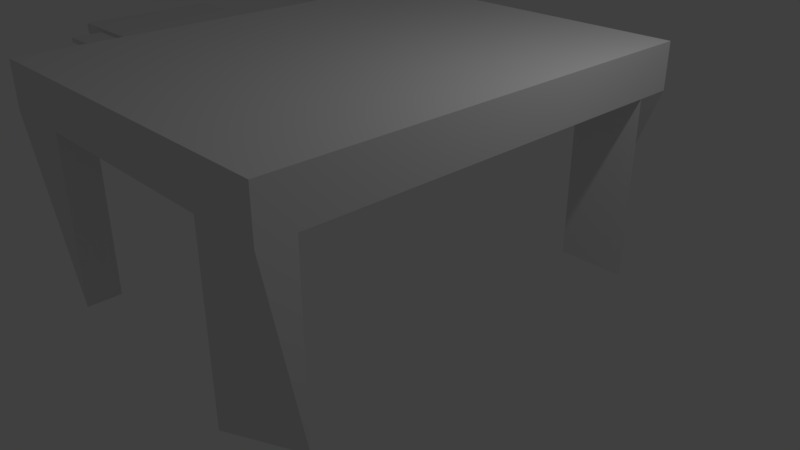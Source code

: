 # Source: claseEdicionFiguras.blend  (saved by Blender 2.78.0; exported with 4.5.12 LTS)
import bpy
from mathutils import Matrix  # noqa: F401  (used for matrix-valued properties, if any)

bpy.ops.wm.read_factory_settings(use_empty=True)
scene = bpy.context.scene
scene.name = 'Scene'

# ---- collections
col_collection_1 = bpy.data.collections.new('Collection 1'); scene.collection.children.link(col_collection_1)

# ---- world
world_world = bpy.data.worlds.new('World'); scene.world = world_world
world_world.color = (0.05088, 0.05088, 0.05088)
world_world.use_sun_shadow = False
world_world.sun_shadow_jitter_overblur = 0.0
world_world.cycles.sampling_method = 'MANUAL'

# ---- cameras
cam_camera = bpy.data.cameras.new('Camera')
cam_camera.clip_end = 100.0
cam_camera.lens = 35.0
cam_camera.sensor_width = 32.0
cam_camera.sensor_height = 18.0
cam_camera.ortho_scale = 7.314
cam_camera.dof.focus_distance = 0.0
cam_camera.dof.aperture_fstop = 128.0

# ---- lights
light_lamp = bpy.data.lights.new('Lamp', 'POINT')
light_lamp.transmission_factor = 0.0
light_lamp.cutoff_distance = 30.0
light_lamp.energy = 100.0
light_lamp.shadow_buffer_clip_start = 1.001
light_lamp.shadow_soft_size = 0.1
light_lamp.shadow_maximum_resolution = 0.006
light_lamp.use_absolute_resolution = True

# ---- meshes
me_cube_003 = bpy.data.meshes.new('Cube.003')
me_cube_003.from_pydata([(-0.7147, -0.7147, -0.4722), (-0.5166, -1.0, -0.175), (-0.7147, 0.7147, -0.4722), (-1.0, 1.0, -0.06186), (0.7147, -0.7147, -0.4722), (0.8869, -1.0, -0.175), (0.7147, 0.7147, -0.4722), (1.0, 1.0, -0.06186), (-1.0, 1.0, -0.4722), (-0.5166, -1.0, -0.3591), (1.0, 1.0, -0.4722), (0.8869, -1.0, -0.3591), (-1.0, -1.0, -0.4722), (-1.0, -1.0, -0.06186), (1.0, -1.0, -0.06186), (1.0, -1.0, -0.4722), (1.858, -3.169, -1.781), (1.858, -3.169, -0.1709), (1.858, 2.609, -1.781), (1.858, 2.609, -0.1709), (6.314, -3.169, -1.781), (6.314, -3.169, -0.1709), (6.314, 2.609, -1.781), (6.314, 2.609, -0.1709), (1.858, 2.138, -1.781), (1.858, 1.694, -1.781), (1.858, 1.249, -1.781), (1.858, 0.805, -1.781), (1.858, 0.3606, -1.781), (1.858, -0.08385, -1.781), (1.858, -0.5283, -1.781), (1.858, -0.9727, -1.781), (1.858, -1.417, -1.781), (1.858, -1.862, -1.781), (1.858, -2.306, -1.781), (1.858, -2.75, -1.781), (1.858, -2.75, -0.1709), (1.858, -2.306, -0.1709), (1.858, -1.862, -0.1709), (1.858, -1.417, -0.1709), (1.858, -0.9727, -0.1709), (1.858, -0.5283, -0.1709), (1.858, -0.08385, -0.1709), (1.858, 0.3606, -0.1709), (1.858, 0.805, -0.1709), (1.858, 1.249, -0.1709), (1.858, 1.694, -0.1709), (1.858, 2.138, -0.1709), (6.314, -2.75, -1.781), (6.314, -2.306, -1.781), (6.314, -1.862, -1.781), (6.314, -1.417, -1.781), (6.314, -0.9727, -1.781), (6.314, -0.5283, -1.781), (6.314, -0.08385, -1.781), (6.314, 0.3606, -1.781), (6.314, 0.805, -1.781), (6.314, 1.249, -1.781), (6.314, 1.694, -1.781), (6.314, 2.138, -1.781), (6.314, 2.138, -0.1709), (6.314, 1.694, -0.1709), (6.314, 1.249, -0.1709), (6.314, 0.805, -0.1709), (6.314, 0.3606, -0.1709), (6.314, -0.08385, -0.1709), (6.314, -0.5283, -0.1709), (6.314, -0.9727, -0.1709), (6.314, -1.417, -0.1709), (6.314, -1.862, -0.1709), (6.314, -2.306, -0.1709), (6.314, -2.75, -0.1709), (5.443, 2.609, -1.781), (4.552, 2.609, -1.781), (3.66, 2.609, -1.781), (2.769, 2.609, -1.781), (2.769, 2.609, -0.1709), (3.66, 2.609, -0.1709), (4.552, 2.609, -0.1709), (5.443, 2.609, -0.1709), (2.769, -3.169, -1.781), (3.66, -3.169, -1.781), (4.552, -3.169, -1.781), (5.443, -3.169, -1.781), (5.443, -3.169, -0.1709), (4.552, -3.169, -0.1709), (3.66, -3.169, -0.1709), (2.769, -3.169, -0.1709), (2.769, 2.138, -0.1709), (3.66, 2.138, -0.1709), (4.552, 2.138, -0.1709), (5.443, 2.138, -0.1709), (2.769, 1.694, -0.1709), (3.66, 1.694, -0.1709), (4.552, 1.694, -0.1709), (5.443, 1.694, -0.1709), (2.769, 1.249, -0.1709), (3.66, 1.249, -0.1709), (4.552, 1.249, -0.1709), (5.443, 1.249, -0.1709), (2.769, 0.805, -0.1709), (3.66, 0.805, -0.1709), (4.552, 0.805, -0.1709), (5.443, 0.805, -0.1709), (2.769, 0.3606, -0.1709), (3.66, 0.3606, -0.1709), (4.552, 0.3606, -0.1709), (5.443, 0.3606, -0.1709), (2.769, -0.08385, -0.1709), (3.66, -0.08385, -0.1709), (4.552, -0.08385, -0.1709), (5.443, -0.08385, -0.1709), (2.769, -0.5283, -0.1709), (3.66, -0.5283, -0.1709), (4.552, -0.5283, -0.1709), (5.443, -0.5283, -0.1709), (2.769, -0.9727, -0.1709), (3.66, -0.9727, -0.1709), (4.552, -0.9727, -0.1709), (5.443, -0.9727, -0.1709), (2.769, -1.417, -0.1709), (3.66, -1.417, -0.1709), (4.552, -1.417, -0.1709), (5.443, -1.417, -0.1709), (2.769, -1.862, -0.1709), (3.66, -1.862, -0.1709), (4.552, -1.862, -0.1709), (5.443, -1.862, -0.1709), (2.769, -2.306, -0.1709), (3.66, -2.306, -0.1709), (4.552, -2.306, -0.1709), (5.443, -2.306, -0.1709), (2.769, -2.75, -0.1709), (3.66, -2.75, -0.1709), (4.552, -2.75, -0.1709), (5.443, -2.75, -0.1709), (5.443, 2.138, -1.781), (4.552, 2.138, -1.781), (3.66, 2.138, -1.781), (2.769, 2.138, -1.781), (5.443, 1.694, -1.781), (4.552, 1.694, -1.781), (3.66, 1.694, -1.781), (2.769, 1.694, -1.781), (5.443, 1.249, -1.781), (4.552, 1.249, -1.781), (3.66, 1.249, -1.781), (2.769, 1.249, -1.781), (5.443, 0.805, -1.781), (4.552, 0.805, -1.781), (3.66, 0.805, -1.781), (2.769, 0.805, -1.781), (5.443, 0.3606, -1.781), (4.552, 0.3606, -1.781), (3.66, 0.3606, -1.781), (2.769, 0.3606, -1.781), (5.443, -0.08385, -1.781), (4.552, -0.08385, -1.781), (3.66, -0.08385, -1.781), (2.769, -0.08385, -1.781), (5.443, -0.5283, -1.781), (4.552, -0.5283, -1.781), (3.66, -0.5283, -1.781), (2.769, -0.5283, -1.781), (5.443, -0.9727, -1.781), (4.552, -0.9727, -1.781), (3.66, -0.9727, -1.781), (2.769, -0.9727, -1.781), (5.443, -1.417, -1.781), (4.552, -1.417, -1.781), (3.66, -1.417, -1.781), (2.769, -1.417, -1.781), (5.443, -1.862, -1.781), (4.552, -1.862, -1.781), (3.66, -1.862, -1.781), (2.769, -1.862, -1.781), (5.443, -2.306, -1.781), (4.552, -2.306, -1.781), (3.66, -2.306, -1.781), (2.769, -2.306, -1.781), (5.443, -2.75, -1.781), (4.552, -2.75, -1.781), (3.66, -2.75, -1.781), (2.769, -2.75, -1.781), (6.314, -2.75, 6.059), (5.453, -3.169, 6.059), (5.443, -2.75, 6.059), (5.443, -3.169, 6.059), (2.769, -3.169, 5.63), (2.762, -3.169, 5.63), (1.858, -2.75, 5.63), (2.769, -2.75, 5.63), (5.443, 2.609, 6.157), (5.45, 2.609, 6.157), (6.314, 2.138, 6.157), (5.443, 2.138, 6.157), (1.858, 2.138, 5.849), (2.767, 2.609, 5.849), (2.769, 2.609, 5.849), (2.769, 2.138, 5.849), (-0.5166, -1.463, -0.3591), (-0.5166, -1.463, -0.175), (0.8869, -1.463, -0.175), (0.8869, -1.463, -0.3591), (0.8869, -1.0, -0.175), (0.8869, -1.0, -0.3591), (0.8869, -1.463, -0.175), (0.8869, -1.463, -0.3591), (1.858, -2.75, -1.781), (1.858, -3.169, -1.781), (1.858, -3.169, -0.1709), (1.858, 2.138, -0.1709), (1.858, 2.609, -0.1709), (1.858, 2.609, -1.781), (2.769, 2.609, -1.781), (5.443, 2.609, -0.1709), (6.314, 2.609, -0.1709), (6.314, 2.609, -1.781), (6.314, 2.138, -1.781), (6.314, -2.75, -0.1709), (6.314, -3.169, -0.1709), (6.314, -3.169, -1.781), (5.443, -3.169, -1.781), (2.769, -3.169, -0.1709), (1.858, 2.138, -1.781), (1.858, 1.694, -1.781), (1.858, 1.249, -1.781), (1.858, 0.805, -1.781), (1.858, 0.3606, -1.781), (1.858, -0.08385, -1.781), (1.858, -0.5283, -1.781), (1.858, -0.9727, -1.781), (1.858, -1.417, -1.781), (1.858, -1.862, -1.781), (1.858, -2.306, -1.781), (1.858, -2.75, -0.1709), (1.858, -2.306, -0.1709), (1.858, -1.862, -0.1709), (1.858, -1.417, -0.1709), (1.858, -0.9727, -0.1709), (1.858, -0.5283, -0.1709), (1.858, -0.08385, -0.1709), (1.858, 0.3606, -0.1709), (1.858, 0.805, -0.1709), (1.858, 1.249, -0.1709), (1.858, 1.694, -0.1709), (6.314, -2.75, -1.781), (6.314, -2.306, -1.781), (6.314, -1.862, -1.781), (6.314, -1.417, -1.781), (6.314, -0.9727, -1.781), (6.314, -0.5283, -1.781), (6.314, -0.08385, -1.781), (6.314, 0.3606, -1.781), (6.314, 0.805, -1.781), (6.314, 1.249, -1.781), (6.314, 1.694, -1.781), (6.314, 2.138, -0.1709), (6.314, 1.694, -0.1709), (6.314, 1.249, -0.1709), (6.314, 0.805, -0.1709), (6.314, 0.3606, -0.1709), (6.314, -0.08385, -0.1709), (6.314, -0.5283, -0.1709), (6.314, -0.9727, -0.1709), (6.314, -1.417, -0.1709), (6.314, -1.862, -0.1709), (6.314, -2.306, -0.1709), (5.443, 2.609, -1.781), (4.552, 2.609, -1.781), (3.66, 2.609, -1.781), (2.769, 2.609, -0.1709), (3.66, 2.609, -0.1709), (4.552, 2.609, -0.1709), (2.769, -3.169, -1.781), (3.66, -3.169, -1.781), (4.552, -3.169, -1.781), (5.443, -3.169, -0.1709), (4.552, -3.169, -0.1709), (3.66, -3.169, -0.1709), (1.858, -2.75, -1.781), (1.858, -3.169, -1.781), (1.858, -3.169, -0.1709), (1.858, 2.138, -0.1709), (1.858, 2.609, -0.1709), (1.858, 2.609, -1.781), (2.769, 2.609, -1.781), (5.443, 2.609, -0.1709), (6.314, 2.609, -0.1709), (6.314, 2.609, -1.781), (6.314, 2.138, -1.781), (6.314, -2.75, -0.1709), (6.314, -3.169, -0.1709), (6.314, -3.169, -1.781), (5.443, -3.169, -1.781), (2.769, -3.169, -0.1709), (1.858, 2.138, -1.781), (1.858, 1.694, -1.781), (1.858, 1.249, -1.781), (1.858, 0.805, -1.781), (1.858, 0.3606, -1.781), (1.858, -0.08385, -1.781), (1.858, -0.5283, -1.781), (1.858, -0.9727, -1.781), (1.858, -1.417, -1.781), (1.858, -1.862, -1.781), (1.858, -2.306, -1.781), (1.858, -2.75, -0.1709), (1.858, -2.306, -0.1709), (1.858, -1.862, -0.1709), (1.858, -1.417, -0.1709), (1.858, -0.9727, -0.1709), (1.858, -0.5283, -0.1709), (1.858, -0.08385, -0.1709), (1.858, 0.3606, -0.1709), (1.858, 0.805, -0.1709), (1.858, 1.249, -0.1709), (1.858, 1.694, -0.1709), (6.314, -2.75, -1.781), (6.314, -2.306, -1.781), (6.314, -1.862, -1.781), (6.314, -1.417, -1.781), (6.314, -0.9727, -1.781), (6.314, -0.5283, -1.781), (6.314, -0.08385, -1.781), (6.314, 0.3606, -1.781), (6.314, 0.805, -1.781), (6.314, 1.249, -1.781), (6.314, 1.694, -1.781), (6.314, 2.138, -0.1709), (6.314, 1.694, -0.1709), (6.314, 1.249, -0.1709), (6.314, 0.805, -0.1709), (6.314, 0.3606, -0.1709), (6.314, -0.08385, -0.1709), (6.314, -0.5283, -0.1709), (6.314, -0.9727, -0.1709), (6.314, -1.417, -0.1709), (6.314, -1.862, -0.1709), (6.314, -2.306, -0.1709), (5.443, 2.609, -1.781), (4.552, 2.609, -1.781), (3.66, 2.609, -1.781), (2.769, 2.609, -0.1709), (3.66, 2.609, -0.1709), (4.552, 2.609, -0.1709), (2.769, -3.169, -1.781), (3.66, -3.169, -1.781), (4.552, -3.169, -1.781), (5.443, -3.169, -0.1709), (4.552, -3.169, -0.1709), (3.66, -3.169, -0.1709), (1.858, -2.75, -1.781), (1.858, -3.169, -1.781), (1.858, -3.169, -0.1709), (1.858, 2.138, -0.1709), (1.858, 2.609, -0.1709), (1.858, 2.609, -1.781), (2.769, 2.609, -1.781), (5.443, 2.609, -0.1709), (6.314, 2.609, -0.1709), (6.314, 2.609, -1.781), (6.314, 2.138, -1.781), (6.314, -2.75, -0.1709), (6.314, -3.169, -0.1709), (6.314, -3.169, -1.781), (5.443, -3.169, -1.781), (2.769, -3.169, -0.1709), (1.858, 2.138, -1.781), (1.858, 1.694, -1.781), (1.858, 1.249, -1.781), (1.858, 0.805, -1.781), (1.858, 0.3606, -1.781), (1.858, -0.08385, -1.781), (1.858, -0.5283, -1.781), (1.858, -0.9727, -1.781), (1.858, -1.417, -1.781), (1.858, -1.862, -1.781), (1.858, -2.306, -1.781), (1.858, -2.75, -0.1709), (1.858, -2.306, -0.1709), (1.858, -1.862, -0.1709), (1.858, -1.417, -0.1709), (1.858, -0.9727, -0.1709), (1.858, -0.5283, -0.1709), (1.858, -0.08385, -0.1709), (1.858, 0.3606, -0.1709), (1.858, 0.805, -0.1709), (1.858, 1.249, -0.1709), (1.858, 1.694, -0.1709), (6.314, -2.75, -1.781), (6.314, -2.306, -1.781), (6.314, -1.862, -1.781), (6.314, -1.417, -1.781), (6.314, -0.9727, -1.781), (6.314, -0.5283, -1.781), (6.314, -0.08385, -1.781), (6.314, 0.3606, -1.781), (6.314, 0.805, -1.781), (6.314, 1.249, -1.781), (6.314, 1.694, -1.781), (6.314, 2.138, -0.1709), (6.314, 1.694, -0.1709), (6.314, 1.249, -0.1709), (6.314, 0.805, -0.1709), (6.314, 0.3606, -0.1709), (6.314, -0.08385, -0.1709), (6.314, -0.5283, -0.1709), (6.314, -0.9727, -0.1709), (6.314, -1.417, -0.1709), (6.314, -1.862, -0.1709), (6.314, -2.306, -0.1709), (5.443, 2.609, -1.781), (4.552, 2.609, -1.781), (3.66, 2.609, -1.781), (2.769, 2.609, -0.1709), (3.66, 2.609, -0.1709), (4.552, 2.609, -0.1709), (2.769, -3.169, -1.781), (3.66, -3.169, -1.781), (4.552, -3.169, -1.781), (5.443, -3.169, -0.1709), (4.552, -3.169, -0.1709), (3.66, -3.169, -0.1709), (1.858, 2.609, -0.1709), (2.769, 2.609, -0.1709), (2.776, 2.609, 5.849), (2.769, 2.609, 5.849), (2.769, 2.609, 5.849)], [(427, 428)], [(12, 13, 3, 8), (8, 3, 7, 10), (10, 7, 14, 15), (9, 11, 203, 200), (2, 6, 4, 0), (7, 3, 13, 14), (2, 0, 12, 8), (6, 2, 8, 10), (4, 6, 10, 15), (0, 4, 15, 12), (9, 1, 13, 12), (5, 11, 15, 14), (11, 9, 12, 15), (1, 5, 14, 13), (19, 76, 271, 212), (59, 22, 217, 218), (44, 45, 244, 243), (70, 71, 219, 267), (180, 48, 20, 83), (132, 36, 190, 191), (47, 88, 199, 196), (88, 47, 46, 92), (92, 46, 45, 96), (96, 45, 44, 100), (100, 44, 43, 104), (104, 43, 42, 108), (108, 42, 41, 112), (112, 41, 40, 116), (116, 40, 39, 120), (120, 39, 38, 124), (124, 38, 37, 128), (128, 37, 36, 132), (72, 22, 59, 136), (136, 59, 58, 140), (140, 58, 57, 144), (144, 57, 56, 148), (148, 56, 55, 152), (152, 55, 54, 156), (156, 54, 53, 160), (160, 53, 52, 164), (164, 52, 51, 168), (168, 51, 50, 172), (172, 50, 49, 176), (176, 49, 48, 180), (74, 75, 214, 270), (43, 44, 243, 242), (69, 70, 267, 266), (73, 74, 270, 269), (79, 23, 216, 215), (42, 43, 242, 241), (68, 69, 266, 265), (72, 73, 269, 268), (75, 18, 213, 214), (41, 42, 241, 240), (67, 68, 265, 264), (22, 72, 268, 217), (40, 41, 240, 239), (66, 67, 264, 263), (47, 19, 212, 211), (39, 40, 239, 238), (65, 66, 263, 262), (38, 39, 238, 237), (64, 65, 262, 261), (35, 16, 209, 208), (37, 38, 237, 236), (63, 64, 261, 260), (36, 37, 236, 235), (62, 63, 260, 259), (34, 179, 183, 35), (179, 178, 182, 183), (178, 177, 181, 182), (177, 176, 180, 181), (33, 175, 179, 34), (175, 174, 178, 179), (174, 173, 177, 178), (173, 172, 176, 177), (32, 171, 175, 33), (171, 170, 174, 175), (170, 169, 173, 174), (169, 168, 172, 173), (31, 167, 171, 32), (167, 166, 170, 171), (166, 165, 169, 170), (165, 164, 168, 169), (30, 163, 167, 31), (163, 162, 166, 167), (162, 161, 165, 166), (161, 160, 164, 165), (29, 159, 163, 30), (159, 158, 162, 163), (158, 157, 161, 162), (157, 156, 160, 161), (28, 155, 159, 29), (155, 154, 158, 159), (154, 153, 157, 158), (153, 152, 156, 157), (27, 151, 155, 28), (151, 150, 154, 155), (150, 149, 153, 154), (149, 148, 152, 153), (26, 147, 151, 27), (147, 146, 150, 151), (146, 145, 149, 150), (145, 144, 148, 149), (25, 143, 147, 26), (143, 142, 146, 147), (142, 141, 145, 146), (141, 140, 144, 145), (24, 139, 143, 25), (139, 138, 142, 143), (138, 137, 141, 142), (137, 136, 140, 141), (18, 75, 139, 24), (75, 74, 138, 139), (74, 73, 137, 138), (73, 72, 136, 137), (70, 131, 135, 71), (131, 130, 134, 135), (130, 129, 133, 134), (129, 128, 132, 133), (69, 127, 131, 70), (127, 126, 130, 131), (126, 125, 129, 130), (125, 124, 128, 129), (68, 123, 127, 69), (123, 122, 126, 127), (122, 121, 125, 126), (121, 120, 124, 125), (67, 119, 123, 68), (119, 118, 122, 123), (118, 117, 121, 122), (117, 116, 120, 121), (66, 115, 119, 67), (115, 114, 118, 119), (114, 113, 117, 118), (113, 112, 116, 117), (65, 111, 115, 66), (111, 110, 114, 115), (110, 109, 113, 114), (109, 108, 112, 113), (64, 107, 111, 65), (107, 106, 110, 111), (106, 105, 109, 110), (105, 104, 108, 109), (63, 103, 107, 64), (103, 102, 106, 107), (102, 101, 105, 106), (101, 100, 104, 105), (62, 99, 103, 63), (99, 98, 102, 103), (98, 97, 101, 102), (97, 96, 100, 101), (61, 95, 99, 62), (95, 94, 98, 99), (94, 93, 97, 98), (93, 92, 96, 97), (60, 91, 95, 61), (91, 90, 94, 95), (90, 89, 93, 94), (89, 88, 92, 93), (23, 79, 192, 193), (79, 78, 90, 91), (78, 77, 89, 90), (77, 76, 88, 89), (71, 135, 186, 184), (135, 134, 85, 84), (134, 133, 86, 85), (133, 132, 87, 86), (35, 183, 80, 16), (183, 182, 81, 80), (182, 181, 82, 81), (181, 180, 83, 82), (17, 36, 235, 210), (61, 62, 259, 258), (34, 35, 208, 234), (60, 61, 258, 257), (33, 34, 234, 233), (23, 60, 257, 216), (32, 33, 233, 232), (58, 59, 218, 256), (184, 186, 187, 185), (84, 21, 185, 187), (21, 71, 184, 185), (135, 84, 187, 186), (191, 190, 189, 188), (36, 17, 189, 190), (17, 87, 188, 189), (87, 132, 191, 188), (193, 192, 195, 194), (91, 60, 194, 195), (60, 23, 193, 194), (79, 91, 195, 192), (198, 197, 196, 199), (19, 47, 196, 197), (197, 198, 427, 426), (88, 76, 198, 199), (203, 202, 201, 200), (1, 9, 200, 201), (5, 1, 201, 202), (203, 11, 205, 207), (205, 204, 206, 207), (5, 202, 206, 204), (11, 5, 204, 205), (202, 203, 207, 206), (230, 231, 303, 302), (254, 255, 327, 326), (277, 278, 350, 349), (229, 230, 302, 301), (253, 254, 326, 325), (220, 277, 349, 292), (228, 229, 301, 300), (252, 253, 325, 324), (276, 222, 294, 348), (227, 228, 300, 299), (251, 252, 324, 323), (275, 276, 348, 347), (226, 227, 299, 298), (250, 251, 323, 322), (274, 275, 347, 346), (225, 226, 298, 297), (249, 250, 322, 321), (209, 274, 346, 281), (224, 225, 297, 296), (248, 249, 321, 320), (273, 215, 287, 345), (213, 224, 296, 285), (247, 248, 320, 319), (272, 273, 345, 344), (223, 210, 282, 295), (246, 247, 319, 318), (271, 272, 344, 343), (222, 221, 293, 294), (221, 246, 318, 293), (212, 271, 343, 284), (245, 211, 283, 317), (270, 214, 286, 342), (219, 220, 292, 291), (244, 245, 317, 316), (269, 270, 342, 341), (218, 217, 289, 290), (45, 46, 245, 244), (71, 21, 220, 219), (76, 77, 272, 271), (46, 47, 211, 245), (77, 78, 273, 272), (20, 48, 246, 221), (83, 20, 221, 222), (78, 79, 215, 273), (48, 49, 247, 246), (87, 17, 210, 223), (16, 80, 274, 209), (49, 50, 248, 247), (18, 24, 224, 213), (80, 81, 275, 274), (50, 51, 249, 248), (24, 25, 225, 224), (81, 82, 276, 275), (51, 52, 250, 249), (25, 26, 226, 225), (82, 83, 222, 276), (52, 53, 251, 250), (26, 27, 227, 226), (21, 84, 277, 220), (53, 54, 252, 251), (27, 28, 228, 227), (84, 85, 278, 277), (54, 55, 253, 252), (28, 29, 229, 228), (85, 86, 279, 278), (55, 56, 254, 253), (29, 30, 230, 229), (86, 87, 223, 279), (56, 57, 255, 254), (30, 31, 231, 230), (57, 58, 256, 255), (31, 32, 232, 231), (316, 317, 389, 388), (341, 342, 414, 413), (290, 289, 361, 362), (315, 316, 388, 387), (339, 291, 363, 411), (340, 341, 413, 412), (314, 315, 387, 386), (338, 339, 411, 410), (289, 340, 412, 361), (287, 288, 360, 359), (313, 314, 386, 385), (337, 338, 410, 409), (286, 285, 357, 358), (312, 313, 385, 384), (336, 337, 409, 408), (311, 312, 384, 383), (335, 336, 408, 407), (283, 284, 356, 355), (310, 311, 383, 382), (334, 335, 407, 406), (309, 310, 382, 381), (333, 334, 406, 405), (280, 281, 353, 352), (308, 309, 381, 380), (332, 333, 405, 404), (307, 308, 380, 379), (331, 332, 404, 403), (282, 307, 379, 354), (330, 331, 403, 402), (306, 280, 352, 378), (329, 330, 402, 401), (305, 306, 378, 377), (288, 329, 401, 360), (304, 305, 377, 376), (328, 290, 362, 400), (351, 295, 367, 423), (278, 279, 351, 350), (255, 256, 328, 327), (231, 232, 304, 303), (279, 223, 295, 351), (256, 218, 290, 328), (232, 233, 305, 304), (216, 257, 329, 288), (233, 234, 306, 305), (257, 258, 330, 329), (234, 208, 280, 306), (258, 259, 331, 330), (210, 235, 307, 282), (259, 260, 332, 331), (235, 236, 308, 307), (260, 261, 333, 332), (236, 237, 309, 308), (208, 209, 281, 280), (261, 262, 334, 333), (237, 238, 310, 309), (262, 263, 335, 334), (238, 239, 311, 310), (211, 212, 284, 283), (263, 264, 336, 335), (239, 240, 312, 311), (264, 265, 337, 336), (240, 241, 313, 312), (214, 213, 285, 286), (265, 266, 338, 337), (241, 242, 314, 313), (215, 216, 288, 287), (217, 268, 340, 289), (266, 267, 339, 338), (242, 243, 315, 314), (268, 269, 341, 340), (267, 219, 291, 339), (243, 244, 316, 315), (368, 355, 356, 357), (412, 359, 360, 361), (390, 363, 364, 365), (418, 367, 354, 353), (361, 360, 401, 362), (362, 401, 402, 400), (400, 402, 403, 399), (399, 403, 404, 398), (398, 404, 405, 397), (397, 405, 406, 396), (396, 406, 407, 395), (395, 407, 408, 394), (394, 408, 409, 393), (393, 409, 410, 392), (392, 410, 411, 391), (391, 411, 363, 390), (353, 354, 379, 352), (352, 379, 380, 378), (378, 380, 381, 377), (377, 381, 382, 376), (376, 382, 383, 375), (375, 383, 384, 374), (374, 384, 385, 373), (373, 385, 386, 372), (372, 386, 387, 371), (371, 387, 388, 370), (370, 388, 389, 369), (369, 389, 355, 368), (365, 364, 421, 366), (366, 421, 422, 420), (420, 422, 423, 419), (419, 423, 367, 418), (357, 356, 415, 358), (358, 415, 416, 414), (414, 416, 417, 413), (413, 417, 359, 412), (291, 292, 364, 363), (342, 286, 358, 414), (317, 283, 355, 389), (284, 343, 415, 356), (293, 318, 390, 365), (294, 293, 365, 366), (343, 344, 416, 415), (318, 319, 391, 390), (295, 282, 354, 367), (344, 345, 417, 416), (319, 320, 392, 391), (285, 296, 368, 357), (345, 287, 359, 417), (320, 321, 393, 392), (296, 297, 369, 368), (281, 346, 418, 353), (321, 322, 394, 393), (297, 298, 370, 369), (346, 347, 419, 418), (322, 323, 395, 394), (298, 299, 371, 370), (347, 348, 420, 419), (323, 324, 396, 395), (299, 300, 372, 371), (348, 294, 366, 420), (324, 325, 397, 396), (300, 301, 373, 372), (292, 349, 421, 364), (325, 326, 398, 397), (301, 302, 374, 373), (349, 350, 422, 421), (326, 327, 399, 398), (302, 303, 375, 374), (350, 351, 423, 422), (327, 328, 400, 399), (303, 304, 376, 375), (425, 424, 426, 427), (19, 197, 426, 424), (76, 19, 424, 425), (198, 76, 425, 427)])
me_cube_003.use_remesh_preserve_volume = False
me_cube_003.use_remesh_preserve_attributes = False
me_cube_003.use_mirror_vertex_groups = False
me_cube_003.update()

# ---- objects
ob_cube = bpy.data.objects.new('Cube', me_cube_003)
ob_lamp = bpy.data.objects.new('Lamp', light_lamp)
ob_camera = bpy.data.objects.new('Camera', cam_camera)

# ---- transforms, parenting, visibility, modifiers, constraints
ob_cube.location = (-3.901, -0.09525, 2.127)
ob_cube.scale = (1.0, 1.0, -0.3641)
ob_cube.lineart.crease_threshold = 0.0
ob_lamp.location = (4.076, 1.005, 5.904)
ob_lamp.rotation_euler = (0.6503, 0.05522, 1.866)
ob_lamp.lock_rotations_4d = False
ob_lamp.empty_display_type = 'ARROWS'
ob_lamp.color = (0.0, 0.0, 0.0, 0.0)
ob_lamp.lineart.crease_threshold = 0.0
ob_camera.location = (7.481, -6.508, 5.344)
ob_camera.rotation_euler = (1.109, 0.0, 0.8149)
ob_camera.lock_rotations_4d = False
ob_camera.empty_display_type = 'ARROWS'
ob_camera.color = (0.0, 0.0, 0.0, 0.0)
ob_camera.display_type = 'WIRE'
ob_camera.lineart.crease_threshold = 0.0

# ---- collection membership
col_collection_1.objects.link(ob_cube)
col_collection_1.objects.link(ob_lamp)
col_collection_1.objects.link(ob_camera)

# ---- scene / render settings (as saved in the file)
scene.camera = ob_camera
scene.frame_start = 1; scene.frame_end = 250; scene.frame_set(11)
scene.render.engine = 'BLENDER_EEVEE_NEXT'
scene.render.resolution_percentage = 50
scene.render.dither_intensity = 0.0
scene.cycles.use_denoising = False
scene.cycles.samples = 128
scene.cycles.sampling_pattern = 'TABULATED_SOBOL'
scene.cycles.light_sampling_threshold = 0.0
scene.cycles.use_adaptive_sampling = False
scene.cycles.use_light_tree = False
scene.cycles.blur_glossy = 0.0
scene.cycles.sample_clamp_indirect = 0.0
scene.view_settings.view_transform = 'Standard'
bpy.context.view_layer.update()

